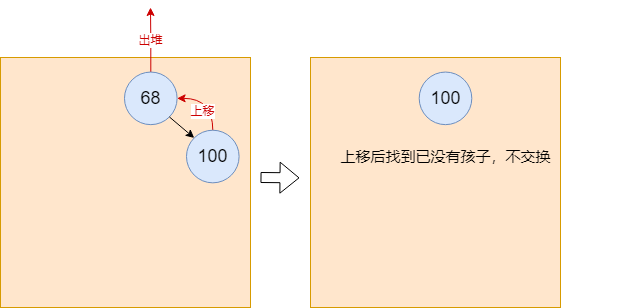

The diagram above was exported from draw.io. Its source (the exported page's mxGraphModel, read from the mxfile embedded in the PNG):
<mxGraphModel dx="2021" dy="688" grid="1" gridSize="10" guides="1" tooltips="1" connect="1" arrows="1" fold="1" page="1" pageScale="1" pageWidth="827" pageHeight="1169" math="0" shadow="0">
  <root>
    <mxCell id="0" />
    <mxCell id="1" parent="0" />
    <mxCell id="EEITruIpXeX7uuqC9yhR-1" value="" style="group" vertex="1" connectable="0" parent="1">
      <mxGeometry x="220" y="240" width="310" height="250" as="geometry" />
    </mxCell>
    <mxCell id="EEITruIpXeX7uuqC9yhR-2" value="" style="whiteSpace=wrap;html=1;aspect=fixed;fillColor=#ffe6cc;strokeColor=#d79b00;container=1;" vertex="1" parent="EEITruIpXeX7uuqC9yhR-1">
      <mxGeometry width="250" height="250" as="geometry" />
    </mxCell>
    <mxCell id="EEITruIpXeX7uuqC9yhR-3" value="&lt;font style=&quot;font-size: 15px;&quot;&gt;上移后找到已没有孩子，不交换&lt;/font&gt;" style="text;html=1;align=center;verticalAlign=middle;resizable=0;points=[];autosize=1;strokeColor=none;fillColor=none;" vertex="1" parent="EEITruIpXeX7uuqC9yhR-1">
      <mxGeometry x="20" y="84.03000000000002" width="230" height="30" as="geometry" />
    </mxCell>
    <mxCell id="EEITruIpXeX7uuqC9yhR-6" value="&lt;font style=&quot;font-size: 18px;&quot;&gt;100&lt;/font&gt;" style="ellipse;whiteSpace=wrap;html=1;aspect=fixed;fillColor=#dae8fc;strokeColor=#6c8ebf;" vertex="1" parent="EEITruIpXeX7uuqC9yhR-1">
      <mxGeometry x="108.69999999999999" y="14.545454545454533" width="52.60606060606061" height="52.60606060606061" as="geometry" />
    </mxCell>
    <mxCell id="EEITruIpXeX7uuqC9yhR-7" value="" style="whiteSpace=wrap;html=1;aspect=fixed;fillColor=#ffe6cc;strokeColor=#d79b00;container=1;" vertex="1" parent="1">
      <mxGeometry x="-90" y="240" width="250" height="250" as="geometry" />
    </mxCell>
    <mxCell id="EEITruIpXeX7uuqC9yhR-8" value="&lt;font color=&quot;#cc0000&quot;&gt;出堆&lt;/font&gt;" style="edgeStyle=orthogonalEdgeStyle;rounded=0;orthogonalLoop=1;jettySize=auto;html=1;exitX=0.5;exitY=0;exitDx=0;exitDy=0;strokeColor=#CC0000;" edge="1" parent="1" source="EEITruIpXeX7uuqC9yhR-9">
      <mxGeometry relative="1" as="geometry">
        <mxPoint x="60" y="190" as="targetPoint" />
      </mxGeometry>
    </mxCell>
    <mxCell id="EEITruIpXeX7uuqC9yhR-9" value="&lt;font style=&quot;font-size: 18px;&quot;&gt;68&lt;/font&gt;" style="ellipse;whiteSpace=wrap;html=1;aspect=fixed;fillColor=#dae8fc;strokeColor=#6c8ebf;" vertex="1" parent="1">
      <mxGeometry x="34" y="254.5454545454545" width="52.60606060606061" height="52.60606060606061" as="geometry" />
    </mxCell>
    <mxCell id="EEITruIpXeX7uuqC9yhR-17" style="edgeStyle=orthogonalEdgeStyle;rounded=0;orthogonalLoop=1;jettySize=auto;html=1;exitX=0.5;exitY=0;exitDx=0;exitDy=0;entryX=1;entryY=0.5;entryDx=0;entryDy=0;curved=1;strokeColor=#CC0000;" edge="1" parent="1" source="EEITruIpXeX7uuqC9yhR-14" target="EEITruIpXeX7uuqC9yhR-9">
      <mxGeometry relative="1" as="geometry" />
    </mxCell>
    <mxCell id="EEITruIpXeX7uuqC9yhR-18" value="&lt;font color=&quot;#cc0000&quot;&gt;上移&lt;/font&gt;" style="edgeLabel;html=1;align=center;verticalAlign=middle;resizable=0;points=[];" vertex="1" connectable="0" parent="EEITruIpXeX7uuqC9yhR-17">
      <mxGeometry x="-0.4461" y="11" relative="1" as="geometry">
        <mxPoint as="offset" />
      </mxGeometry>
    </mxCell>
    <mxCell id="EEITruIpXeX7uuqC9yhR-14" value="&lt;font style=&quot;font-size: 18px;&quot;&gt;100&lt;/font&gt;" style="ellipse;whiteSpace=wrap;html=1;aspect=fixed;fillColor=#dae8fc;strokeColor=#6c8ebf;" vertex="1" parent="1">
      <mxGeometry x="96" y="312.72727272727275" width="52.60606060606061" height="52.60606060606061" as="geometry" />
    </mxCell>
    <mxCell id="EEITruIpXeX7uuqC9yhR-15" style="rounded=0;orthogonalLoop=1;jettySize=auto;html=1;exitX=1;exitY=1;exitDx=0;exitDy=0;entryX=0;entryY=0;entryDx=0;entryDy=0;" edge="1" parent="1" source="EEITruIpXeX7uuqC9yhR-9" target="EEITruIpXeX7uuqC9yhR-14">
      <mxGeometry relative="1" as="geometry" />
    </mxCell>
    <mxCell id="EEITruIpXeX7uuqC9yhR-16" value="" style="shape=flexArrow;endArrow=classic;html=1;rounded=0;" edge="1" parent="1">
      <mxGeometry width="50" height="50" relative="1" as="geometry">
        <mxPoint x="170" y="359.99636363636364" as="sourcePoint" />
        <mxPoint x="209" y="360.36" as="targetPoint" />
      </mxGeometry>
    </mxCell>
  </root>
</mxGraphModel>